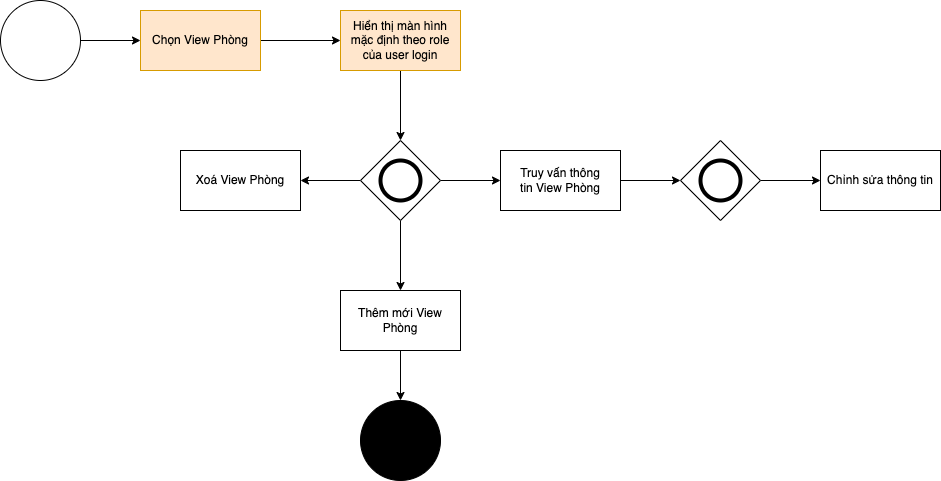

The diagram above was exported from draw.io. Its source (the exported page's mxGraphModel, read from the mxfile embedded in the PNG):
<mxGraphModel dx="1426" dy="778" grid="1" gridSize="10" guides="1" tooltips="1" connect="1" arrows="1" fold="1" page="1" pageScale="1" pageWidth="1654" pageHeight="1169" background="none" math="0" shadow="0">
  <root>
    <mxCell id="Pb8Mtc43FGDW3e3lLkSK-0" />
    <mxCell id="Pb8Mtc43FGDW3e3lLkSK-1" parent="Pb8Mtc43FGDW3e3lLkSK-0" />
    <mxCell id="Pb8Mtc43FGDW3e3lLkSK-2" value="" style="edgeStyle=orthogonalEdgeStyle;rounded=0;orthogonalLoop=1;jettySize=auto;html=1;" edge="1" parent="Pb8Mtc43FGDW3e3lLkSK-1" source="Pb8Mtc43FGDW3e3lLkSK-3" target="Pb8Mtc43FGDW3e3lLkSK-5">
      <mxGeometry relative="1" as="geometry" />
    </mxCell>
    <mxCell id="Pb8Mtc43FGDW3e3lLkSK-3" value="" style="ellipse;whiteSpace=wrap;html=1;aspect=fixed;" vertex="1" parent="Pb8Mtc43FGDW3e3lLkSK-1">
      <mxGeometry x="90" y="140" width="80" height="80" as="geometry" />
    </mxCell>
    <mxCell id="Pb8Mtc43FGDW3e3lLkSK-4" value="" style="edgeStyle=orthogonalEdgeStyle;rounded=0;orthogonalLoop=1;jettySize=auto;html=1;" edge="1" parent="Pb8Mtc43FGDW3e3lLkSK-1" source="Pb8Mtc43FGDW3e3lLkSK-5" target="Pb8Mtc43FGDW3e3lLkSK-7">
      <mxGeometry relative="1" as="geometry" />
    </mxCell>
    <mxCell id="Pb8Mtc43FGDW3e3lLkSK-5" value="Chọn View Phòng" style="whiteSpace=wrap;html=1;fillColor=#ffe6cc;strokeColor=#d79b00;" vertex="1" parent="Pb8Mtc43FGDW3e3lLkSK-1">
      <mxGeometry x="230" y="150" width="120" height="60" as="geometry" />
    </mxCell>
    <mxCell id="Pb8Mtc43FGDW3e3lLkSK-6" value="" style="edgeStyle=orthogonalEdgeStyle;rounded=0;orthogonalLoop=1;jettySize=auto;html=1;" edge="1" parent="Pb8Mtc43FGDW3e3lLkSK-1" source="Pb8Mtc43FGDW3e3lLkSK-7" target="Pb8Mtc43FGDW3e3lLkSK-11">
      <mxGeometry relative="1" as="geometry" />
    </mxCell>
    <mxCell id="Pb8Mtc43FGDW3e3lLkSK-7" value="Hiển thị màn hình mặc định theo role của user login" style="whiteSpace=wrap;html=1;fillColor=#ffe6cc;strokeColor=#d79b00;" vertex="1" parent="Pb8Mtc43FGDW3e3lLkSK-1">
      <mxGeometry x="430" y="150" width="120" height="60" as="geometry" />
    </mxCell>
    <mxCell id="Pb8Mtc43FGDW3e3lLkSK-8" value="" style="edgeStyle=orthogonalEdgeStyle;rounded=0;orthogonalLoop=1;jettySize=auto;html=1;" edge="1" parent="Pb8Mtc43FGDW3e3lLkSK-1" source="Pb8Mtc43FGDW3e3lLkSK-11" target="Pb8Mtc43FGDW3e3lLkSK-19">
      <mxGeometry relative="1" as="geometry" />
    </mxCell>
    <mxCell id="Pb8Mtc43FGDW3e3lLkSK-9" value="" style="edgeStyle=orthogonalEdgeStyle;rounded=0;orthogonalLoop=1;jettySize=auto;html=1;" edge="1" parent="Pb8Mtc43FGDW3e3lLkSK-1" source="Pb8Mtc43FGDW3e3lLkSK-11" target="Pb8Mtc43FGDW3e3lLkSK-20">
      <mxGeometry relative="1" as="geometry" />
    </mxCell>
    <mxCell id="Pb8Mtc43FGDW3e3lLkSK-10" value="" style="edgeStyle=orthogonalEdgeStyle;rounded=0;orthogonalLoop=1;jettySize=auto;html=1;" edge="1" parent="Pb8Mtc43FGDW3e3lLkSK-1" source="Pb8Mtc43FGDW3e3lLkSK-11" target="Pb8Mtc43FGDW3e3lLkSK-21">
      <mxGeometry relative="1" as="geometry" />
    </mxCell>
    <mxCell id="Pb8Mtc43FGDW3e3lLkSK-11" value="" style="rhombus;whiteSpace=wrap;html=1;" vertex="1" parent="Pb8Mtc43FGDW3e3lLkSK-1">
      <mxGeometry x="450" y="280" width="80" height="80" as="geometry" />
    </mxCell>
    <mxCell id="Pb8Mtc43FGDW3e3lLkSK-12" value="" style="ellipse;whiteSpace=wrap;html=1;aspect=fixed;strokeWidth=4;" vertex="1" parent="Pb8Mtc43FGDW3e3lLkSK-1">
      <mxGeometry x="470" y="300" width="40" height="40" as="geometry" />
    </mxCell>
    <mxCell id="Pb8Mtc43FGDW3e3lLkSK-13" value="" style="edgeStyle=orthogonalEdgeStyle;rounded=0;orthogonalLoop=1;jettySize=auto;html=1;" edge="1" parent="Pb8Mtc43FGDW3e3lLkSK-1" target="Pb8Mtc43FGDW3e3lLkSK-15">
      <mxGeometry relative="1" as="geometry">
        <mxPoint x="700" y="320" as="sourcePoint" />
      </mxGeometry>
    </mxCell>
    <mxCell id="Pb8Mtc43FGDW3e3lLkSK-14" value="" style="edgeStyle=orthogonalEdgeStyle;rounded=0;orthogonalLoop=1;jettySize=auto;html=1;" edge="1" parent="Pb8Mtc43FGDW3e3lLkSK-1" source="Pb8Mtc43FGDW3e3lLkSK-15" target="Pb8Mtc43FGDW3e3lLkSK-17">
      <mxGeometry relative="1" as="geometry" />
    </mxCell>
    <mxCell id="Pb8Mtc43FGDW3e3lLkSK-15" value="" style="rhombus;whiteSpace=wrap;html=1;strokeWidth=1;" vertex="1" parent="Pb8Mtc43FGDW3e3lLkSK-1">
      <mxGeometry x="770" y="280" width="80" height="80" as="geometry" />
    </mxCell>
    <mxCell id="Pb8Mtc43FGDW3e3lLkSK-16" value="" style="ellipse;whiteSpace=wrap;html=1;aspect=fixed;strokeWidth=4;" vertex="1" parent="Pb8Mtc43FGDW3e3lLkSK-1">
      <mxGeometry x="790" y="300" width="40" height="40" as="geometry" />
    </mxCell>
    <mxCell id="Pb8Mtc43FGDW3e3lLkSK-17" value="Chỉnh sửa thông tin" style="whiteSpace=wrap;html=1;strokeWidth=1;" vertex="1" parent="Pb8Mtc43FGDW3e3lLkSK-1">
      <mxGeometry x="910" y="290" width="120" height="60" as="geometry" />
    </mxCell>
    <mxCell id="Pb8Mtc43FGDW3e3lLkSK-18" value="" style="edgeStyle=orthogonalEdgeStyle;rounded=0;orthogonalLoop=1;jettySize=auto;html=1;" edge="1" parent="Pb8Mtc43FGDW3e3lLkSK-1" source="Pb8Mtc43FGDW3e3lLkSK-19" target="Pb8Mtc43FGDW3e3lLkSK-22">
      <mxGeometry relative="1" as="geometry" />
    </mxCell>
    <mxCell id="Pb8Mtc43FGDW3e3lLkSK-19" value="Thêm mới View Phòng" style="whiteSpace=wrap;html=1;" vertex="1" parent="Pb8Mtc43FGDW3e3lLkSK-1">
      <mxGeometry x="430" y="430" width="120" height="60" as="geometry" />
    </mxCell>
    <mxCell id="Pb8Mtc43FGDW3e3lLkSK-20" value="Xoá View&amp;nbsp;Phòng" style="whiteSpace=wrap;html=1;" vertex="1" parent="Pb8Mtc43FGDW3e3lLkSK-1">
      <mxGeometry x="270" y="290" width="120" height="60" as="geometry" />
    </mxCell>
    <mxCell id="Pb8Mtc43FGDW3e3lLkSK-21" value="&lt;span style=&quot;&quot;&gt;Truy vấn thông tin&amp;nbsp;&lt;/span&gt;View Phòng" style="whiteSpace=wrap;html=1;" vertex="1" parent="Pb8Mtc43FGDW3e3lLkSK-1">
      <mxGeometry x="590" y="290" width="120" height="60" as="geometry" />
    </mxCell>
    <mxCell id="Pb8Mtc43FGDW3e3lLkSK-22" value="" style="ellipse;whiteSpace=wrap;html=1;aspect=fixed;strokeWidth=1;fillColor=#000000;" vertex="1" parent="Pb8Mtc43FGDW3e3lLkSK-1">
      <mxGeometry x="450" y="540" width="80" height="80" as="geometry" />
    </mxCell>
  </root>
</mxGraphModel>